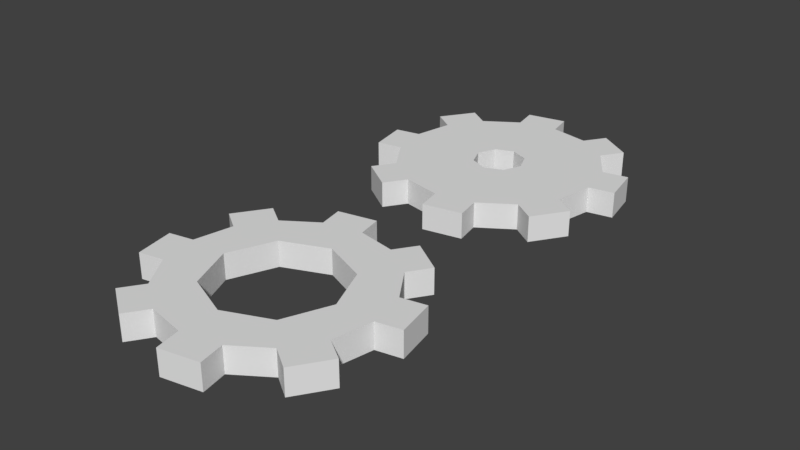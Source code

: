 # Source: Gear_8tooth.blend  (saved by Blender 2.79.0; exported with 4.5.12 LTS)
import bpy
from mathutils import Matrix  # noqa: F401  (used for matrix-valued properties, if any)

bpy.ops.wm.read_factory_settings(use_empty=True)
scene = bpy.context.scene
scene.name = 'Scene'

# ---- collections
col_collection_6 = bpy.data.collections.new('Collection 6'); scene.collection.children.link(col_collection_6)

# ---- world
world_world = bpy.data.worlds.new('World'); scene.world = world_world
world_world.color = (0.05088, 0.05088, 0.05088)
world_world.use_sun_shadow = False
world_world.sun_shadow_jitter_overblur = 0.0
world_world.cycles.sampling_method = 'MANUAL'

# ---- meshes
me_circle_002 = bpy.data.meshes.new('Circle.002')
me_circle_002.from_pydata([(0.0, 3.0, 0.0), (-1.148, 2.772, 0.0), (-2.121, 2.121, 0.0), (-2.772, 1.148, 0.0), (-3.0, -1.311e-07, 0.0), (-2.772, -1.148, 0.0), (-2.121, -2.121, 0.0), (-1.148, -2.772, 0.0), (-4.53e-07, -3.0, 0.0), (1.148, -2.772, 0.0), (2.121, -2.121, 0.0), (2.772, -1.148, 0.0), (3.0, 3.577e-08, 0.0), (2.772, 1.148, 0.0), (2.121, 2.121, 0.0), (1.148, 2.772, 0.0), (-6.706e-08, 1.875, 0.0), (-1.326, 1.326, 0.0), (-1.875, -9.872e-08, 0.0), (-1.326, -1.326, 0.0), (9.686e-08, -1.875, 0.0), (1.326, -1.326, 0.0), (1.875, 5.595e-09, 0.0), (1.326, 1.326, 0.0), (-1.148, 2.772, 0.75), (0.0, 3.0, 0.75), (-2.121, 2.121, 0.75), (-2.772, 1.148, 0.75), (-3.0, -1.311e-07, 0.75), (-2.772, -1.148, 0.75), (-2.121, -2.121, 0.75), (-1.148, -2.772, 0.75), (-4.53e-07, -3.0, 0.75), (1.148, -2.772, 0.75), (2.121, -2.121, 0.75), (2.772, -1.148, 0.75), (3.0, 3.577e-08, 0.75), (2.772, 1.148, 0.75), (2.121, 2.121, 0.75), (1.148, 2.772, 0.75), (-1.326, 1.326, 0.75), (-6.706e-08, 1.875, 0.75), (-1.875, -9.872e-08, 0.75), (-1.326, -1.326, 0.75), (9.686e-08, -1.875, 0.75), (1.326, -1.326, 0.75), (1.875, 5.595e-09, 0.75), (1.326, 1.326, 0.75), (1.294, -3.507, 0.0), (0.1463, -3.736, 0.0), (1.294, -3.507, 0.75), (0.1463, -3.736, 0.75), (3.395, -1.565, 0.0), (2.745, -2.538, 0.0), (3.395, -1.565, 0.75), (2.745, -2.538, 0.75), (3.507, 1.294, 0.0), (3.736, 0.1463, 0.0), (3.507, 1.294, 0.75), (3.736, 0.1463, 0.75), (1.565, 3.395, 0.0), (2.538, 2.745, 0.0), (1.565, 3.395, 0.75), (2.538, 2.745, 0.75), (-1.294, 3.507, 0.0), (-0.1463, 3.736, 0.0), (-1.294, 3.507, 0.75), (-0.1463, 3.736, 0.75), (-3.395, 1.565, 0.0), (-2.745, 2.538, 0.0), (-3.395, 1.565, 0.75), (-2.745, 2.538, 0.75), (-3.507, -1.294, 0.0), (-3.736, -0.1463, 0.0), (-3.507, -1.294, 0.75), (-3.736, -0.1463, 0.75), (-1.565, -3.395, 0.0), (-2.538, -2.745, 0.0), (-1.565, -3.395, 0.75), (-2.538, -2.745, 0.75)], [], [(14, 23, 16, 0, 15), (12, 22, 23, 14, 13), (10, 21, 22, 12, 11), (8, 20, 21, 10, 9), (6, 19, 20, 8, 7), (4, 18, 19, 6, 5), (2, 17, 18, 4, 3), (0, 16, 17, 2, 1), (38, 39, 25, 41, 47), (36, 37, 38, 47, 46), (34, 35, 36, 46, 45), (32, 33, 34, 45, 44), (30, 31, 32, 44, 43), (28, 29, 30, 43, 42), (26, 27, 28, 42, 40), (25, 24, 26, 40, 41), (24, 25, 67, 66), (0, 25, 39, 15), (8, 9, 48, 49), (23, 47, 41, 16), (2, 26, 24, 1), (16, 41, 40, 17), (10, 34, 33, 9), (3, 27, 70, 68), (17, 40, 42, 18), (10, 11, 52, 53), (4, 28, 27, 3), (18, 42, 43, 19), (12, 36, 35, 11), (4, 5, 72, 73), (19, 43, 44, 20), (36, 12, 57, 59), (6, 30, 29, 5), (20, 44, 45, 21), (14, 38, 37, 13), (6, 7, 76, 77), (21, 45, 46, 22), (38, 14, 61, 63), (8, 32, 31, 7), (22, 46, 47, 23), (48, 50, 51, 49), (9, 33, 50, 48), (33, 32, 51, 50), (32, 8, 49, 51), (52, 54, 55, 53), (11, 35, 54, 52), (35, 34, 55, 54), (34, 10, 53, 55), (56, 58, 59, 57), (37, 36, 59, 58), (13, 37, 58, 56), (12, 13, 56, 57), (60, 62, 63, 61), (39, 38, 63, 62), (15, 39, 62, 60), (14, 15, 60, 61), (64, 66, 67, 65), (1, 24, 66, 64), (0, 1, 64, 65), (25, 0, 65, 67), (68, 70, 71, 69), (2, 3, 68, 69), (26, 2, 69, 71), (27, 26, 71, 70), (72, 74, 75, 73), (28, 4, 73, 75), (29, 28, 75, 74), (5, 29, 74, 72), (76, 78, 79, 77), (30, 6, 77, 79), (7, 31, 78, 76), (31, 30, 79, 78)])
me_circle_002.use_remesh_preserve_volume = False
me_circle_002.use_remesh_preserve_attributes = False
me_circle_002.use_mirror_vertex_groups = False
me_circle_002.update()
me_circle_001 = bpy.data.meshes.new('Circle.001')
me_circle_001.from_pydata([(0.0, 3.0, 0.0), (-1.148, 2.772, 0.0), (-2.121, 2.121, 0.0), (-2.772, 1.148, 0.0), (-3.0, -1.311e-07, 0.0), (-2.772, -1.148, 0.0), (-2.121, -2.121, 0.0), (-1.148, -2.772, 0.0), (-4.53e-07, -3.0, 0.0), (1.148, -2.772, 0.0), (2.121, -2.121, 0.0), (2.772, -1.148, 0.0), (3.0, 3.577e-08, 0.0), (2.772, 1.148, 0.0), (2.121, 2.121, 0.0), (1.148, 2.772, 0.0), (0.0, 0.75, 0.0), (-0.5303, 0.5303, 0.0), (-0.75, -3.278e-08, 0.0), (-0.5303, -0.5303, 0.0), (6.557e-08, -0.75, 0.0), (0.5303, -0.5303, 0.0), (0.75, 8.944e-09, 0.0), (0.5303, 0.5303, 0.0), (-1.148, 2.772, 0.75), (0.0, 3.0, 0.75), (-2.121, 2.121, 0.75), (-2.772, 1.148, 0.75), (-3.0, -1.311e-07, 0.75), (-2.772, -1.148, 0.75), (-2.121, -2.121, 0.75), (-1.148, -2.772, 0.75), (-4.53e-07, -3.0, 0.75), (1.148, -2.772, 0.75), (2.121, -2.121, 0.75), (2.772, -1.148, 0.75), (3.0, 3.577e-08, 0.75), (2.772, 1.148, 0.75), (2.121, 2.121, 0.75), (1.148, 2.772, 0.75), (-0.5303, 0.5303, 0.75), (0.0, 0.75, 0.75), (-0.75, -3.278e-08, 0.75), (-0.5303, -0.5303, 0.75), (6.557e-08, -0.75, 0.75), (0.5303, -0.5303, 0.75), (0.75, 8.944e-09, 0.75), (0.5303, 0.5303, 0.75), (1.294, -3.507, 0.0), (0.1463, -3.736, 0.0), (1.294, -3.507, 0.75), (0.1463, -3.736, 0.75), (3.395, -1.565, 0.0), (2.745, -2.538, 0.0), (3.395, -1.565, 0.75), (2.745, -2.538, 0.75), (3.507, 1.294, 0.0), (3.736, 0.1463, 0.0), (3.507, 1.294, 0.75), (3.736, 0.1463, 0.75), (1.565, 3.395, 0.0), (2.538, 2.745, 0.0), (1.565, 3.395, 0.75), (2.538, 2.745, 0.75), (-1.294, 3.507, 0.0), (-0.1463, 3.736, 0.0), (-1.294, 3.507, 0.75), (-0.1463, 3.736, 0.75), (-3.395, 1.565, 0.0), (-2.745, 2.538, 0.0), (-3.395, 1.565, 0.75), (-2.745, 2.538, 0.75), (-3.507, -1.294, 0.0), (-3.736, -0.1463, 0.0), (-3.507, -1.294, 0.75), (-3.736, -0.1463, 0.75), (-1.565, -3.395, 0.0), (-2.538, -2.745, 0.0), (-1.565, -3.395, 0.75), (-2.538, -2.745, 0.75)], [], [(14, 23, 16, 0, 15), (12, 22, 23, 14, 13), (10, 21, 22, 12, 11), (8, 20, 21, 10, 9), (6, 19, 20, 8, 7), (4, 18, 19, 6, 5), (2, 17, 18, 4, 3), (0, 16, 17, 2, 1), (38, 39, 25, 41, 47), (36, 37, 38, 47, 46), (34, 35, 36, 46, 45), (32, 33, 34, 45, 44), (30, 31, 32, 44, 43), (28, 29, 30, 43, 42), (26, 27, 28, 42, 40), (25, 24, 26, 40, 41), (24, 25, 67, 66), (0, 25, 39, 15), (8, 9, 48, 49), (23, 47, 41, 16), (2, 26, 24, 1), (16, 41, 40, 17), (10, 34, 33, 9), (3, 27, 70, 68), (17, 40, 42, 18), (10, 11, 52, 53), (4, 28, 27, 3), (18, 42, 43, 19), (12, 36, 35, 11), (4, 5, 72, 73), (19, 43, 44, 20), (36, 12, 57, 59), (6, 30, 29, 5), (20, 44, 45, 21), (14, 38, 37, 13), (6, 7, 76, 77), (21, 45, 46, 22), (38, 14, 61, 63), (8, 32, 31, 7), (22, 46, 47, 23), (48, 50, 51, 49), (9, 33, 50, 48), (33, 32, 51, 50), (32, 8, 49, 51), (52, 54, 55, 53), (11, 35, 54, 52), (35, 34, 55, 54), (34, 10, 53, 55), (56, 58, 59, 57), (37, 36, 59, 58), (13, 37, 58, 56), (12, 13, 56, 57), (60, 62, 63, 61), (39, 38, 63, 62), (15, 39, 62, 60), (14, 15, 60, 61), (64, 66, 67, 65), (1, 24, 66, 64), (0, 1, 64, 65), (25, 0, 65, 67), (68, 70, 71, 69), (2, 3, 68, 69), (26, 2, 69, 71), (27, 26, 71, 70), (72, 74, 75, 73), (28, 4, 73, 75), (29, 28, 75, 74), (5, 29, 74, 72), (76, 78, 79, 77), (30, 6, 77, 79), (7, 31, 78, 76), (31, 30, 79, 78)])
me_circle_001.use_remesh_preserve_volume = False
me_circle_001.use_remesh_preserve_attributes = False
me_circle_001.use_mirror_vertex_groups = False
me_circle_001.update()

# ---- objects
ob_8tooth_bch = bpy.data.objects.new('8tooth_BCH', me_circle_002)
ob_8tooth = bpy.data.objects.new('8tooth', me_circle_001)

# ---- transforms, parenting, visibility, modifiers, constraints
ob_8tooth_bch.location = (0.0, -9.0, 0.0)
ob_8tooth_bch.lineart.crease_threshold = 0.0
ob_8tooth.location = (0.0, 0.0, 0.0)
ob_8tooth.lock_scale = (True, True, False)
ob_8tooth.lineart.crease_threshold = 0.0

# ---- collection membership
col_collection_6.objects.link(ob_8tooth_bch)
col_collection_6.objects.link(ob_8tooth)

# ---- scene / render settings (as saved in the file)
scene.frame_start = 1; scene.frame_end = 250; scene.frame_set(0)
scene.render.engine = 'BLENDER_EEVEE_NEXT'
scene.render.resolution_percentage = 50
scene.render.dither_intensity = 0.0
scene.cycles.use_denoising = False
scene.cycles.samples = 128
scene.cycles.sampling_pattern = 'TABULATED_SOBOL'
scene.cycles.use_adaptive_sampling = False
scene.cycles.use_light_tree = False
scene.cycles.blur_glossy = 0.0
scene.cycles.sample_clamp_indirect = 0.0
scene.view_settings.view_transform = 'Standard'
bpy.context.view_layer.update()

# ---- added for rendering (the .blend has no active camera and no usable light): camera, sun
cam_auto = bpy.data.cameras.new('AutoCamera')
cam_auto.lens = 50.0
cam_auto.sensor_width = 36.0
cam_auto.clip_end = 1000.0
ob_auto_camera = bpy.data.objects.new('AutoCamera', cam_auto)
scene.collection.objects.link(ob_auto_camera)
ob_auto_camera.location = (16.7484, -24.598, 13.7737)
ob_auto_camera.rotation_euler = (1.09748, -7.21219e-08, 0.694738)
scene.camera = ob_auto_camera
light_auto_sun = bpy.data.lights.new('AutoSun', 'SUN')
light_auto_sun.energy = 3.0
light_auto_sun.angle = 0.0523599
ob_auto_sun = bpy.data.objects.new('AutoSun', light_auto_sun)
scene.collection.objects.link(ob_auto_sun)
ob_auto_sun.rotation_euler = (0.872665, 0.174533, 0.523599)
bpy.context.view_layer.update()
